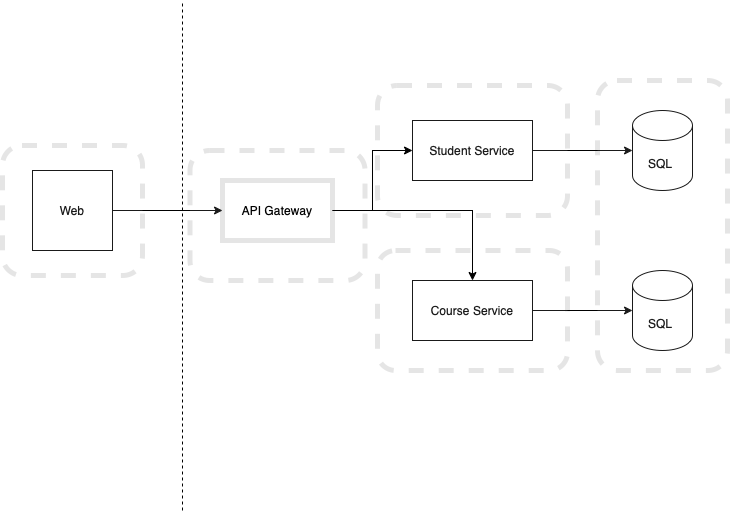

The diagram above was exported from draw.io. Its source (the exported page's mxGraphModel, read from the mxfile embedded in the PNG):
<mxGraphModel dx="946" dy="1720" grid="1" gridSize="10" guides="1" tooltips="1" connect="1" arrows="1" fold="1" page="1" pageScale="1" pageWidth="850" pageHeight="1100" math="0" shadow="0">
  <root>
    <mxCell id="0" />
    <mxCell id="1" parent="0" />
    <mxCell id="FFMMQ59J4Y3AQKUbu6L4-3" style="edgeStyle=orthogonalEdgeStyle;rounded=0;orthogonalLoop=1;jettySize=auto;html=1;exitX=1;exitY=0.5;exitDx=0;exitDy=0;" edge="1" parent="1" source="FFMMQ59J4Y3AQKUbu6L4-1" target="FFMMQ59J4Y3AQKUbu6L4-2">
      <mxGeometry relative="1" as="geometry" />
    </mxCell>
    <mxCell id="FFMMQ59J4Y3AQKUbu6L4-1" value="Student Service" style="rounded=0;whiteSpace=wrap;html=1;" vertex="1" parent="1">
      <mxGeometry x="420" y="-480" width="120" height="60" as="geometry" />
    </mxCell>
    <mxCell id="FFMMQ59J4Y3AQKUbu6L4-2" value="SQL&amp;nbsp;" style="shape=cylinder3;whiteSpace=wrap;html=1;boundedLbl=1;backgroundOutline=1;size=15;" vertex="1" parent="1">
      <mxGeometry x="640" y="-490" width="60" height="80" as="geometry" />
    </mxCell>
    <mxCell id="FFMMQ59J4Y3AQKUbu6L4-4" style="edgeStyle=orthogonalEdgeStyle;rounded=0;orthogonalLoop=1;jettySize=auto;html=1;exitX=1;exitY=0.5;exitDx=0;exitDy=0;" edge="1" parent="1" source="FFMMQ59J4Y3AQKUbu6L4-5" target="FFMMQ59J4Y3AQKUbu6L4-6">
      <mxGeometry relative="1" as="geometry" />
    </mxCell>
    <mxCell id="FFMMQ59J4Y3AQKUbu6L4-5" value="Course Service" style="rounded=0;whiteSpace=wrap;html=1;" vertex="1" parent="1">
      <mxGeometry x="420" y="-320" width="120" height="60" as="geometry" />
    </mxCell>
    <mxCell id="FFMMQ59J4Y3AQKUbu6L4-6" value="SQL&amp;nbsp;" style="shape=cylinder3;whiteSpace=wrap;html=1;boundedLbl=1;backgroundOutline=1;size=15;" vertex="1" parent="1">
      <mxGeometry x="640" y="-330" width="60" height="80" as="geometry" />
    </mxCell>
    <mxCell id="FFMMQ59J4Y3AQKUbu6L4-15" value="" style="rounded=1;whiteSpace=wrap;html=1;dashed=1;opacity=10;strokeWidth=5;" vertex="1" parent="1">
      <mxGeometry x="385" y="-515" width="190" height="130" as="geometry" />
    </mxCell>
    <mxCell id="FFMMQ59J4Y3AQKUbu6L4-25" style="edgeStyle=orthogonalEdgeStyle;rounded=0;orthogonalLoop=1;jettySize=auto;html=1;" edge="1" parent="1" source="FFMMQ59J4Y3AQKUbu6L4-7" target="FFMMQ59J4Y3AQKUbu6L4-21">
      <mxGeometry relative="1" as="geometry" />
    </mxCell>
    <mxCell id="FFMMQ59J4Y3AQKUbu6L4-7" value="Web" style="whiteSpace=wrap;html=1;aspect=fixed;" vertex="1" parent="1">
      <mxGeometry x="40" y="-430" width="80" height="80" as="geometry" />
    </mxCell>
    <mxCell id="FFMMQ59J4Y3AQKUbu6L4-13" value="" style="endArrow=none;dashed=1;html=1;rounded=0;" edge="1" parent="1">
      <mxGeometry width="50" height="50" relative="1" as="geometry">
        <mxPoint x="190" y="-90" as="sourcePoint" />
        <mxPoint x="190" y="-600" as="targetPoint" />
      </mxGeometry>
    </mxCell>
    <mxCell id="FFMMQ59J4Y3AQKUbu6L4-16" value="" style="rounded=1;whiteSpace=wrap;html=1;dashed=1;opacity=10;strokeWidth=5;" vertex="1" parent="1">
      <mxGeometry x="385" y="-350" width="190" height="120" as="geometry" />
    </mxCell>
    <mxCell id="FFMMQ59J4Y3AQKUbu6L4-20" value="" style="rounded=1;whiteSpace=wrap;html=1;dashed=1;opacity=10;strokeWidth=5;" vertex="1" parent="1">
      <mxGeometry x="10" y="-455" width="140" height="130" as="geometry" />
    </mxCell>
    <mxCell id="FFMMQ59J4Y3AQKUbu6L4-22" value="" style="rounded=1;whiteSpace=wrap;html=1;dashed=1;opacity=10;strokeWidth=5;" vertex="1" parent="1">
      <mxGeometry x="197.5" y="-450" width="175" height="130" as="geometry" />
    </mxCell>
    <mxCell id="FFMMQ59J4Y3AQKUbu6L4-28" style="edgeStyle=orthogonalEdgeStyle;rounded=0;orthogonalLoop=1;jettySize=auto;html=1;entryX=0;entryY=0.5;entryDx=0;entryDy=0;" edge="1" parent="1" source="FFMMQ59J4Y3AQKUbu6L4-21" target="FFMMQ59J4Y3AQKUbu6L4-1">
      <mxGeometry relative="1" as="geometry" />
    </mxCell>
    <mxCell id="FFMMQ59J4Y3AQKUbu6L4-29" style="edgeStyle=orthogonalEdgeStyle;rounded=0;orthogonalLoop=1;jettySize=auto;html=1;" edge="1" parent="1" source="FFMMQ59J4Y3AQKUbu6L4-21" target="FFMMQ59J4Y3AQKUbu6L4-5">
      <mxGeometry relative="1" as="geometry" />
    </mxCell>
    <mxCell id="FFMMQ59J4Y3AQKUbu6L4-21" value="API Gateway" style="rounded=0;whiteSpace=wrap;html=1;labelBackgroundColor=none;strokeWidth=5;opacity=10;" vertex="1" parent="1">
      <mxGeometry x="230" y="-420" width="110" height="60" as="geometry" />
    </mxCell>
    <mxCell id="FFMMQ59J4Y3AQKUbu6L4-30" value="" style="rounded=1;whiteSpace=wrap;html=1;dashed=1;opacity=10;strokeWidth=5;" vertex="1" parent="1">
      <mxGeometry x="605" y="-520" width="130" height="290" as="geometry" />
    </mxCell>
  </root>
</mxGraphModel>